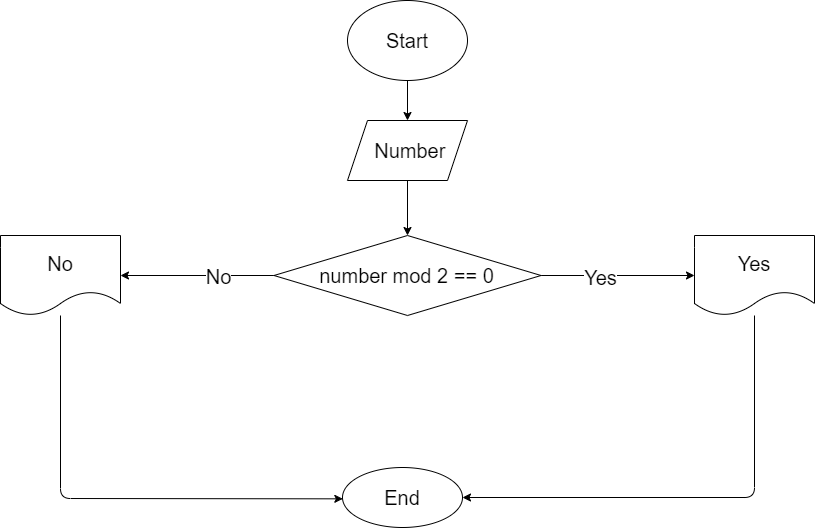

The diagram above was exported from draw.io. Its source (the exported page's mxGraphModel, read from the mxfile embedded in the PNG):
<mxGraphModel dx="2445" dy="1293" grid="0" gridSize="20" guides="1" tooltips="1" connect="1" arrows="1" fold="1" page="1" pageScale="1" pageWidth="850" pageHeight="1100" background="none" math="0" shadow="0">
  <root>
    <mxCell id="0" />
    <mxCell id="1" parent="0" />
    <mxCell id="10" value="" style="edgeStyle=none;html=1;fontSize=20;" edge="1" parent="1" source="8" target="9">
      <mxGeometry relative="1" as="geometry" />
    </mxCell>
    <mxCell id="8" value="Start" style="ellipse;whiteSpace=wrap;html=1;fontSize=20;" vertex="1" parent="1">
      <mxGeometry x="140" y="-280" width="120" height="80" as="geometry" />
    </mxCell>
    <mxCell id="13" value="" style="edgeStyle=none;html=1;fontSize=20;" edge="1" parent="1" source="9" target="12">
      <mxGeometry relative="1" as="geometry" />
    </mxCell>
    <mxCell id="9" value="&amp;nbsp;Number" style="shape=parallelogram;perimeter=parallelogramPerimeter;whiteSpace=wrap;html=1;fixedSize=1;fontSize=20;" vertex="1" parent="1">
      <mxGeometry x="140" y="-160" width="120" height="60" as="geometry" />
    </mxCell>
    <mxCell id="15" value="" style="edgeStyle=none;html=1;fontSize=20;" edge="1" parent="1" source="12" target="14">
      <mxGeometry relative="1" as="geometry" />
    </mxCell>
    <mxCell id="16" value="Yes" style="edgeLabel;html=1;align=center;verticalAlign=middle;resizable=0;points=[];fontSize=20;" vertex="1" connectable="0" parent="15">
      <mxGeometry x="-0.2291" y="-1" relative="1" as="geometry">
        <mxPoint as="offset" />
      </mxGeometry>
    </mxCell>
    <mxCell id="18" value="" style="edgeStyle=none;html=1;fontSize=20;" edge="1" parent="1" source="12" target="17">
      <mxGeometry relative="1" as="geometry" />
    </mxCell>
    <mxCell id="19" value="No" style="edgeLabel;html=1;align=center;verticalAlign=middle;resizable=0;points=[];fontSize=20;" vertex="1" connectable="0" parent="18">
      <mxGeometry x="-0.2682" relative="1" as="geometry">
        <mxPoint as="offset" />
      </mxGeometry>
    </mxCell>
    <mxCell id="12" value="number mod 2 == 0" style="rhombus;whiteSpace=wrap;html=1;fontSize=20;" vertex="1" parent="1">
      <mxGeometry x="66.5" y="-45" width="267" height="80" as="geometry" />
    </mxCell>
    <mxCell id="22" value="" style="edgeStyle=none;html=1;fontSize=20;" edge="1" parent="1" source="14" target="21">
      <mxGeometry relative="1" as="geometry">
        <Array as="points">
          <mxPoint x="547" y="217" />
        </Array>
      </mxGeometry>
    </mxCell>
    <mxCell id="14" value="Yes" style="shape=document;whiteSpace=wrap;html=1;boundedLbl=1;fontSize=20;" vertex="1" parent="1">
      <mxGeometry x="487" y="-45" width="120" height="80" as="geometry" />
    </mxCell>
    <mxCell id="20" style="edgeStyle=none;html=1;fontSize=20;" edge="1" parent="1" source="17">
      <mxGeometry relative="1" as="geometry">
        <mxPoint x="135.3333740234375" y="218.33334350585938" as="targetPoint" />
        <Array as="points">
          <mxPoint x="-147" y="218" />
        </Array>
      </mxGeometry>
    </mxCell>
    <mxCell id="17" value="No" style="shape=document;whiteSpace=wrap;html=1;boundedLbl=1;fontSize=20;" vertex="1" parent="1">
      <mxGeometry x="-207" y="-45" width="120" height="80" as="geometry" />
    </mxCell>
    <mxCell id="21" value="End" style="ellipse;whiteSpace=wrap;html=1;fontSize=20;" vertex="1" parent="1">
      <mxGeometry x="135" y="187" width="120" height="60" as="geometry" />
    </mxCell>
  </root>
</mxGraphModel>